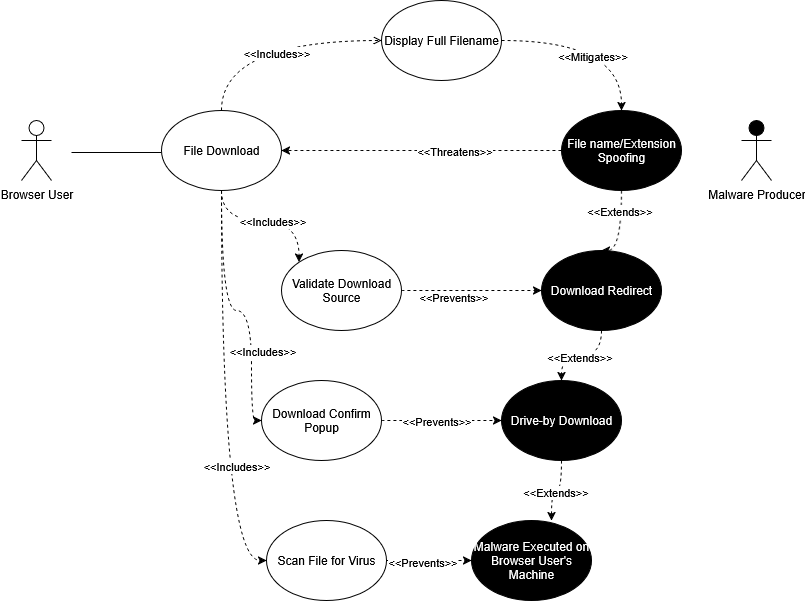

The diagram above was exported from draw.io. Its source (the exported page's mxGraphModel, read from the mxfile embedded in the PNG):
<mxGraphModel dx="1554" dy="851" grid="1" gridSize="10" guides="1" tooltips="1" connect="1" arrows="1" fold="1" page="1" pageScale="1" pageWidth="850" pageHeight="1100" math="0" shadow="0">
  <root>
    <mxCell id="0" />
    <mxCell id="1" parent="0" />
    <mxCell id="SSoZlEEdxV4zL4xD8buy-3" value="" style="endArrow=none;html=1;" parent="1" edge="1">
      <mxGeometry width="50" height="50" relative="1" as="geometry">
        <mxPoint x="110" y="212" as="sourcePoint" />
        <mxPoint x="200" y="212" as="targetPoint" />
      </mxGeometry>
    </mxCell>
    <mxCell id="okeo2Aa4OqrN3XAgRoa3-2" style="edgeStyle=orthogonalEdgeStyle;rounded=1;orthogonalLoop=1;jettySize=auto;html=1;entryX=0;entryY=0.5;entryDx=0;entryDy=0;dashed=1;strokeWidth=1;endFill=0;endArrow=open;curved=1;exitX=0.5;exitY=0;exitDx=0;exitDy=0;" parent="1" source="SSoZlEEdxV4zL4xD8buy-4" target="okeo2Aa4OqrN3XAgRoa3-1" edge="1">
      <mxGeometry relative="1" as="geometry" />
    </mxCell>
    <mxCell id="Z7wiJGcaEj_I0-LZfScG-10" value="&amp;lt;&amp;lt;Includes&amp;gt;&amp;gt;" style="edgeLabel;html=1;align=center;verticalAlign=middle;resizable=0;points=[];" parent="okeo2Aa4OqrN3XAgRoa3-2" vertex="1" connectable="0">
      <mxGeometry x="0.0765" y="-12" relative="1" as="geometry">
        <mxPoint as="offset" />
      </mxGeometry>
    </mxCell>
    <mxCell id="Z7wiJGcaEj_I0-LZfScG-15" style="edgeStyle=orthogonalEdgeStyle;rounded=0;orthogonalLoop=1;jettySize=auto;html=1;exitX=0.5;exitY=1;exitDx=0;exitDy=0;entryX=0;entryY=0;entryDx=0;entryDy=0;dashed=1;curved=1;" parent="1" source="SSoZlEEdxV4zL4xD8buy-4" target="SSoZlEEdxV4zL4xD8buy-5" edge="1">
      <mxGeometry relative="1" as="geometry" />
    </mxCell>
    <mxCell id="Z7wiJGcaEj_I0-LZfScG-16" style="edgeStyle=orthogonalEdgeStyle;rounded=0;orthogonalLoop=1;jettySize=auto;html=1;exitX=0.5;exitY=1;exitDx=0;exitDy=0;entryX=0;entryY=0.5;entryDx=0;entryDy=0;curved=1;dashed=1;" parent="1" source="SSoZlEEdxV4zL4xD8buy-4" target="vJ15QZna8j3rBAfDZgKr-3" edge="1">
      <mxGeometry relative="1" as="geometry">
        <Array as="points">
          <mxPoint x="260" y="370" />
          <mxPoint x="290" y="370" />
          <mxPoint x="290" y="480" />
        </Array>
      </mxGeometry>
    </mxCell>
    <mxCell id="Z7wiJGcaEj_I0-LZfScG-33" style="edgeStyle=orthogonalEdgeStyle;rounded=0;orthogonalLoop=1;jettySize=auto;html=1;exitX=0.5;exitY=1;exitDx=0;exitDy=0;entryX=0;entryY=0.5;entryDx=0;entryDy=0;curved=1;dashed=1;" parent="1" source="SSoZlEEdxV4zL4xD8buy-4" target="Z7wiJGcaEj_I0-LZfScG-30" edge="1">
      <mxGeometry relative="1" as="geometry" />
    </mxCell>
    <mxCell id="Z7wiJGcaEj_I0-LZfScG-34" value="&amp;lt;&amp;lt;Includes&amp;gt;&amp;gt;" style="edgeLabel;html=1;align=center;verticalAlign=middle;resizable=0;points=[];" parent="Z7wiJGcaEj_I0-LZfScG-33" vertex="1" connectable="0">
      <mxGeometry x="0.3259" y="14" relative="1" as="geometry">
        <mxPoint as="offset" />
      </mxGeometry>
    </mxCell>
    <mxCell id="SSoZlEEdxV4zL4xD8buy-4" value="File Download" style="ellipse;whiteSpace=wrap;html=1;fillColor=#FFFFFF;" parent="1" vertex="1">
      <mxGeometry x="200" y="170" width="120" height="80" as="geometry" />
    </mxCell>
    <mxCell id="Z7wiJGcaEj_I0-LZfScG-21" style="edgeStyle=orthogonalEdgeStyle;rounded=0;orthogonalLoop=1;jettySize=auto;html=1;exitX=1;exitY=0.5;exitDx=0;exitDy=0;entryX=0;entryY=0.5;entryDx=0;entryDy=0;dashed=1;curved=1;" parent="1" source="SSoZlEEdxV4zL4xD8buy-5" target="Z7wiJGcaEj_I0-LZfScG-9" edge="1">
      <mxGeometry relative="1" as="geometry" />
    </mxCell>
    <mxCell id="Z7wiJGcaEj_I0-LZfScG-23" value="&amp;lt;&amp;lt;Prevents&amp;gt;&amp;gt;" style="edgeLabel;html=1;align=center;verticalAlign=middle;resizable=0;points=[];" parent="Z7wiJGcaEj_I0-LZfScG-21" vertex="1" connectable="0">
      <mxGeometry x="-0.2743" y="-6" relative="1" as="geometry">
        <mxPoint as="offset" />
      </mxGeometry>
    </mxCell>
    <mxCell id="SSoZlEEdxV4zL4xD8buy-5" value="Validate Download Source" style="ellipse;whiteSpace=wrap;html=1;fillColor=#FFFFFF;" parent="1" vertex="1">
      <mxGeometry x="320" y="310" width="120" height="80" as="geometry" />
    </mxCell>
    <mxCell id="Z7wiJGcaEj_I0-LZfScG-11" style="edgeStyle=orthogonalEdgeStyle;rounded=0;orthogonalLoop=1;jettySize=auto;html=1;exitX=1;exitY=0.5;exitDx=0;exitDy=0;entryX=0.5;entryY=0;entryDx=0;entryDy=0;dashed=1;curved=1;" parent="1" source="okeo2Aa4OqrN3XAgRoa3-1" target="vJ15QZna8j3rBAfDZgKr-9" edge="1">
      <mxGeometry relative="1" as="geometry" />
    </mxCell>
    <mxCell id="Z7wiJGcaEj_I0-LZfScG-12" value="&amp;lt;&amp;lt;Mitigates&amp;gt;&amp;gt;" style="edgeLabel;html=1;align=center;verticalAlign=middle;resizable=0;points=[];" parent="Z7wiJGcaEj_I0-LZfScG-11" vertex="1" connectable="0">
      <mxGeometry x="-0.0547" y="-15" relative="1" as="geometry">
        <mxPoint as="offset" />
      </mxGeometry>
    </mxCell>
    <mxCell id="okeo2Aa4OqrN3XAgRoa3-1" value="Display Full Filename" style="ellipse;whiteSpace=wrap;html=1;" parent="1" vertex="1">
      <mxGeometry x="420" y="60" width="120" height="80" as="geometry" />
    </mxCell>
    <mxCell id="okeo2Aa4OqrN3XAgRoa3-4" value="&lt;div&gt;Malware Producer&lt;/div&gt;" style="shape=umlActor;verticalLabelPosition=bottom;verticalAlign=top;html=1;outlineConnect=0;fillColor=#000000;" parent="1" vertex="1">
      <mxGeometry x="780" y="180" width="30" height="60" as="geometry" />
    </mxCell>
    <mxCell id="Z7wiJGcaEj_I0-LZfScG-7" style="edgeStyle=orthogonalEdgeStyle;rounded=0;orthogonalLoop=1;jettySize=auto;html=1;exitX=0;exitY=0.5;exitDx=0;exitDy=0;entryX=1;entryY=0.5;entryDx=0;entryDy=0;dashed=1;" parent="1" source="vJ15QZna8j3rBAfDZgKr-9" target="SSoZlEEdxV4zL4xD8buy-4" edge="1">
      <mxGeometry relative="1" as="geometry" />
    </mxCell>
    <mxCell id="Z7wiJGcaEj_I0-LZfScG-8" value="&amp;lt;&amp;lt;Threatens&amp;gt;&amp;gt;" style="edgeLabel;html=1;align=center;verticalAlign=middle;resizable=0;points=[];" parent="Z7wiJGcaEj_I0-LZfScG-7" vertex="1" connectable="0">
      <mxGeometry x="-0.2271" relative="1" as="geometry">
        <mxPoint as="offset" />
      </mxGeometry>
    </mxCell>
    <mxCell id="Z7wiJGcaEj_I0-LZfScG-22" style="edgeStyle=orthogonalEdgeStyle;rounded=0;orthogonalLoop=1;jettySize=auto;html=1;exitX=1;exitY=0.5;exitDx=0;exitDy=0;entryX=0;entryY=0.5;entryDx=0;entryDy=0;dashed=1;curved=1;" parent="1" source="vJ15QZna8j3rBAfDZgKr-3" target="vJ15QZna8j3rBAfDZgKr-10" edge="1">
      <mxGeometry relative="1" as="geometry" />
    </mxCell>
    <mxCell id="Z7wiJGcaEj_I0-LZfScG-24" value="&amp;lt;&amp;lt;Prevents&amp;gt;&amp;gt;" style="edgeLabel;html=1;align=center;verticalAlign=middle;resizable=0;points=[];" parent="Z7wiJGcaEj_I0-LZfScG-22" vertex="1" connectable="0">
      <mxGeometry x="-0.105" relative="1" as="geometry">
        <mxPoint as="offset" />
      </mxGeometry>
    </mxCell>
    <mxCell id="vJ15QZna8j3rBAfDZgKr-3" value="Download Confirm Popup" style="ellipse;whiteSpace=wrap;html=1;fillColor=#FFFFFF;" parent="1" vertex="1">
      <mxGeometry x="300" y="440" width="120" height="80" as="geometry" />
    </mxCell>
    <mxCell id="Z7wiJGcaEj_I0-LZfScG-13" style="edgeStyle=orthogonalEdgeStyle;rounded=0;orthogonalLoop=1;jettySize=auto;html=1;exitX=0.5;exitY=1;exitDx=0;exitDy=0;entryX=0.5;entryY=0;entryDx=0;entryDy=0;dashed=1;curved=1;" parent="1" source="vJ15QZna8j3rBAfDZgKr-9" target="Z7wiJGcaEj_I0-LZfScG-9" edge="1">
      <mxGeometry relative="1" as="geometry">
        <Array as="points">
          <mxPoint x="660" y="310" />
        </Array>
      </mxGeometry>
    </mxCell>
    <mxCell id="Z7wiJGcaEj_I0-LZfScG-14" value="&amp;lt;&amp;lt;Extends&amp;gt;&amp;gt;" style="edgeLabel;html=1;align=center;verticalAlign=middle;resizable=0;points=[];" parent="Z7wiJGcaEj_I0-LZfScG-13" vertex="1" connectable="0">
      <mxGeometry x="-0.5114" y="-3" relative="1" as="geometry">
        <mxPoint as="offset" />
      </mxGeometry>
    </mxCell>
    <mxCell id="vJ15QZna8j3rBAfDZgKr-9" value="File name/Extension Spoofing" style="ellipse;whiteSpace=wrap;html=1;fillColor=#000000;fontColor=#FFFFFF;" parent="1" vertex="1">
      <mxGeometry x="600" y="170" width="120" height="80" as="geometry" />
    </mxCell>
    <mxCell id="vJ15QZna8j3rBAfDZgKr-10" value="Drive-by Download" style="ellipse;whiteSpace=wrap;html=1;fillColor=#000000;fontColor=#FFFFFF;" parent="1" vertex="1">
      <mxGeometry x="540" y="440" width="120" height="80" as="geometry" />
    </mxCell>
    <mxCell id="Z7wiJGcaEj_I0-LZfScG-5" value="Browser User" style="shape=umlActor;verticalLabelPosition=bottom;verticalAlign=top;html=1;outlineConnect=0;" parent="1" vertex="1">
      <mxGeometry x="60" y="180" width="30" height="60" as="geometry" />
    </mxCell>
    <mxCell id="Z7wiJGcaEj_I0-LZfScG-20" style="edgeStyle=orthogonalEdgeStyle;rounded=0;orthogonalLoop=1;jettySize=auto;html=1;exitX=0.5;exitY=1;exitDx=0;exitDy=0;entryX=0.5;entryY=0;entryDx=0;entryDy=0;dashed=1;curved=1;" parent="1" source="Z7wiJGcaEj_I0-LZfScG-9" target="vJ15QZna8j3rBAfDZgKr-10" edge="1">
      <mxGeometry relative="1" as="geometry" />
    </mxCell>
    <mxCell id="Z7wiJGcaEj_I0-LZfScG-26" value="&amp;lt;&amp;lt;Extends&amp;gt;&amp;gt;" style="edgeLabel;html=1;align=center;verticalAlign=middle;resizable=0;points=[];" parent="Z7wiJGcaEj_I0-LZfScG-20" vertex="1" connectable="0">
      <mxGeometry x="0.0711" y="1" relative="1" as="geometry">
        <mxPoint as="offset" />
      </mxGeometry>
    </mxCell>
    <mxCell id="Z7wiJGcaEj_I0-LZfScG-9" value="Download Redirect" style="ellipse;whiteSpace=wrap;html=1;fillColor=#000000;fontColor=#FFFFFF;" parent="1" vertex="1">
      <mxGeometry x="580" y="310" width="120" height="80" as="geometry" />
    </mxCell>
    <mxCell id="Z7wiJGcaEj_I0-LZfScG-18" value="&lt;span&gt;&amp;lt;&amp;lt;Includes&amp;gt;&amp;gt;&lt;/span&gt;" style="edgeLabel;html=1;align=center;verticalAlign=middle;resizable=0;points=[];" parent="1" vertex="1" connectable="0">
      <mxGeometry x="310" y="280" as="geometry" />
    </mxCell>
    <mxCell id="Z7wiJGcaEj_I0-LZfScG-19" value="&amp;lt;&amp;lt;Includes&amp;gt;&amp;gt;" style="edgeLabel;html=1;align=center;verticalAlign=middle;resizable=0;points=[];" parent="1" vertex="1" connectable="0">
      <mxGeometry x="300" y="410" as="geometry" />
    </mxCell>
    <mxCell id="Z7wiJGcaEj_I0-LZfScG-27" value="Malware Executed on Browser User's Machine" style="ellipse;whiteSpace=wrap;html=1;fillColor=#000000;fontColor=#FFFFFF;" parent="1" vertex="1">
      <mxGeometry x="510" y="580" width="120" height="80" as="geometry" />
    </mxCell>
    <mxCell id="Z7wiJGcaEj_I0-LZfScG-28" style="edgeStyle=orthogonalEdgeStyle;rounded=0;orthogonalLoop=1;jettySize=auto;html=1;exitX=0.5;exitY=1;exitDx=0;exitDy=0;entryX=0.667;entryY=0;entryDx=0;entryDy=0;dashed=1;curved=1;entryPerimeter=0;" parent="1" source="vJ15QZna8j3rBAfDZgKr-10" target="Z7wiJGcaEj_I0-LZfScG-27" edge="1">
      <mxGeometry relative="1" as="geometry">
        <mxPoint x="630" y="540" as="sourcePoint" />
        <mxPoint x="590" y="590" as="targetPoint" />
      </mxGeometry>
    </mxCell>
    <mxCell id="Z7wiJGcaEj_I0-LZfScG-29" value="&amp;lt;&amp;lt;Extends&amp;gt;&amp;gt;" style="edgeLabel;html=1;align=center;verticalAlign=middle;resizable=0;points=[];" parent="Z7wiJGcaEj_I0-LZfScG-28" vertex="1" connectable="0">
      <mxGeometry x="0.0711" y="1" relative="1" as="geometry">
        <mxPoint as="offset" />
      </mxGeometry>
    </mxCell>
    <mxCell id="Z7wiJGcaEj_I0-LZfScG-36" style="edgeStyle=orthogonalEdgeStyle;rounded=0;orthogonalLoop=1;jettySize=auto;html=1;exitX=1;exitY=0.5;exitDx=0;exitDy=0;entryX=0;entryY=0.5;entryDx=0;entryDy=0;dashed=1;" parent="1" source="Z7wiJGcaEj_I0-LZfScG-30" target="Z7wiJGcaEj_I0-LZfScG-27" edge="1">
      <mxGeometry relative="1" as="geometry" />
    </mxCell>
    <mxCell id="Z7wiJGcaEj_I0-LZfScG-37" value="&amp;lt;&amp;lt;Prevents&amp;gt;&amp;gt;" style="edgeLabel;html=1;align=center;verticalAlign=middle;resizable=0;points=[];" parent="Z7wiJGcaEj_I0-LZfScG-36" vertex="1" connectable="0">
      <mxGeometry x="-0.1733" y="-1" relative="1" as="geometry">
        <mxPoint as="offset" />
      </mxGeometry>
    </mxCell>
    <mxCell id="Z7wiJGcaEj_I0-LZfScG-30" value="Scan File for Virus" style="ellipse;whiteSpace=wrap;html=1;fillColor=#FFFFFF;" parent="1" vertex="1">
      <mxGeometry x="305" y="580" width="120" height="80" as="geometry" />
    </mxCell>
  </root>
</mxGraphModel>